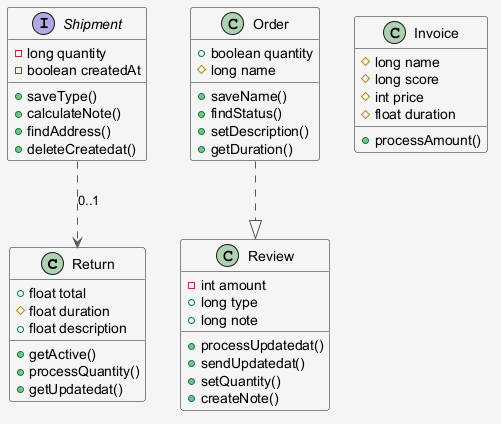

The diagram above was rendered by PlantUML. Its source (embedded in the PNG):
@startuml
skinparam shadowing false
skinparam backgroundColor #F5F5F5
skinparam ArrowColor #555555
class Return {
  +float total
  #float duration
  +float description
  +getActive()
  +processQuantity()
  +getUpdatedat()
}
class Review {
  -int amount
  +long type
  +long note
  +processUpdatedat()
  +sendUpdatedat()
  +setQuantity()
  +createNote()
}
interface Shipment {
  -long quantity
  -boolean createdAt
  +saveType()
  +calculateNote()
  +findAddress()
  +deleteCreatedat()
}
class Invoice {
  #long name
  #long score
  #int price
  #float duration
  +processAmount()
}
class Order {
  +boolean quantity
  #long name
  +saveName()
  +findStatus()
  +setDescription()
  +getDuration()
}
Order ..|> Review
Shipment ..> Return : "0..1"
@enduml